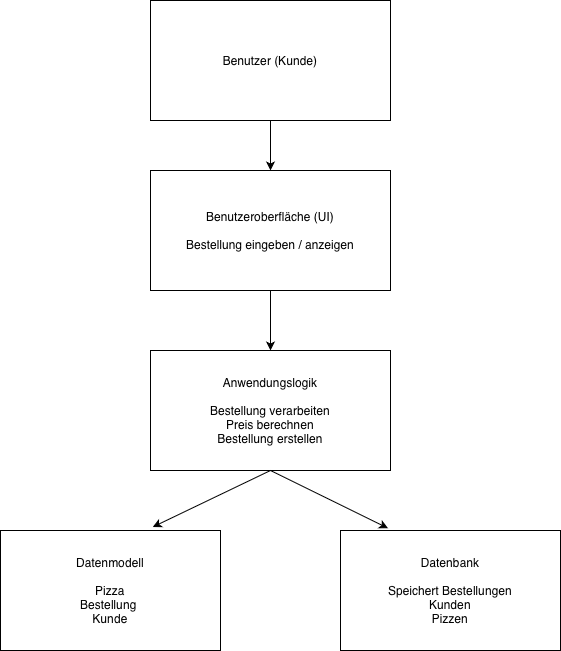

The diagram above was exported from draw.io. Its source (the exported page's mxGraphModel, read from the mxfile embedded in the PNG):
<mxGraphModel dx="1995" dy="815" grid="1" gridSize="10" guides="1" tooltips="1" connect="1" arrows="1" fold="1" page="1" pageScale="1" pageWidth="827" pageHeight="1169" math="0" shadow="0">
  <root>
    <mxCell id="0" />
    <mxCell id="1" parent="0" />
    <mxCell id="yPBTN00NoC5h3kU-aZhX-3" parent="1" style="rounded=0;whiteSpace=wrap;html=1;" value="Benutzer (Kunde)" vertex="1">
      <mxGeometry height="120" width="240" x="-560" y="90" as="geometry" />
    </mxCell>
    <mxCell id="yPBTN00NoC5h3kU-aZhX-4" parent="1" style="rounded=0;whiteSpace=wrap;html=1;" value="Anwendungslogik&lt;div&gt;&lt;br&gt;&lt;/div&gt;&lt;div&gt;Bestellung verarbeiten&lt;/div&gt;&lt;div&gt;Preis berechnen&lt;/div&gt;&lt;div&gt;Bestellung erstellen&lt;/div&gt;" vertex="1">
      <mxGeometry height="120" width="240" x="-560" y="440" as="geometry" />
    </mxCell>
    <mxCell id="yPBTN00NoC5h3kU-aZhX-5" parent="1" style="rounded=0;whiteSpace=wrap;html=1;" value="Datenmodell&lt;div&gt;&lt;br&gt;&lt;/div&gt;&lt;div&gt;Pizza&lt;/div&gt;&lt;div&gt;Bestellung&amp;nbsp;&lt;/div&gt;&lt;div&gt;Kunde&lt;/div&gt;" vertex="1">
      <mxGeometry height="120" width="220" x="-710" y="620" as="geometry" />
    </mxCell>
    <mxCell id="yPBTN00NoC5h3kU-aZhX-6" parent="1" style="rounded=0;whiteSpace=wrap;html=1;" value="Datenbank&lt;div&gt;&lt;br&gt;&lt;/div&gt;&lt;div&gt;Speichert Bestellungen&lt;/div&gt;&lt;div&gt;Kunden&lt;/div&gt;&lt;div&gt;Pizzen&lt;/div&gt;" vertex="1">
      <mxGeometry height="120" width="220" x="-370" y="620" as="geometry" />
    </mxCell>
    <mxCell id="yPBTN00NoC5h3kU-aZhX-9" edge="1" parent="1" source="yPBTN00NoC5h3kU-aZhX-4" style="endArrow=classic;html=1;rounded=0;entryX=0.692;entryY=-0.029;entryDx=0;entryDy=0;entryPerimeter=0;exitX=0.5;exitY=1;exitDx=0;exitDy=0;" target="yPBTN00NoC5h3kU-aZhX-5" value="">
      <mxGeometry height="50" relative="1" width="50" as="geometry">
        <mxPoint x="-550" y="460" as="sourcePoint" />
        <mxPoint x="-500" y="410" as="targetPoint" />
      </mxGeometry>
    </mxCell>
    <mxCell id="yPBTN00NoC5h3kU-aZhX-10" edge="1" parent="1" source="yPBTN00NoC5h3kU-aZhX-4" style="endArrow=classic;html=1;rounded=0;entryX=0.216;entryY=-0.019;entryDx=0;entryDy=0;entryPerimeter=0;exitX=0.5;exitY=1;exitDx=0;exitDy=0;" target="yPBTN00NoC5h3kU-aZhX-6" value="">
      <mxGeometry height="50" relative="1" width="50" as="geometry">
        <mxPoint x="-460" y="470" as="sourcePoint" />
        <mxPoint x="-410" y="420" as="targetPoint" />
      </mxGeometry>
    </mxCell>
    <mxCell id="yPBTN00NoC5h3kU-aZhX-12" parent="1" style="rounded=0;whiteSpace=wrap;html=1;" value="Benutzeroberfläche (UI)&lt;div&gt;&lt;br&gt;&lt;/div&gt;&lt;div&gt;Bestellung eingeben / anzeigen&lt;/div&gt;" vertex="1">
      <mxGeometry height="120" width="240" x="-560" y="260" as="geometry" />
    </mxCell>
    <mxCell id="yPBTN00NoC5h3kU-aZhX-16" edge="1" parent="1" source="yPBTN00NoC5h3kU-aZhX-12" style="endArrow=classic;html=1;rounded=0;entryX=0.5;entryY=0;entryDx=0;entryDy=0;exitX=0.5;exitY=1;exitDx=0;exitDy=0;" target="yPBTN00NoC5h3kU-aZhX-4" value="">
      <mxGeometry height="50" relative="1" width="50" as="geometry">
        <mxPoint x="-380" y="450" as="sourcePoint" />
        <mxPoint x="-330" y="400" as="targetPoint" />
      </mxGeometry>
    </mxCell>
    <mxCell id="yPBTN00NoC5h3kU-aZhX-17" edge="1" parent="1" source="yPBTN00NoC5h3kU-aZhX-3" style="endArrow=classic;html=1;rounded=0;entryX=0.5;entryY=0;entryDx=0;entryDy=0;exitX=0.5;exitY=1;exitDx=0;exitDy=0;" target="yPBTN00NoC5h3kU-aZhX-12" value="">
      <mxGeometry height="50" relative="1" width="50" as="geometry">
        <mxPoint x="-640" y="280" as="sourcePoint" />
        <mxPoint x="-590" y="230" as="targetPoint" />
      </mxGeometry>
    </mxCell>
  </root>
</mxGraphModel>